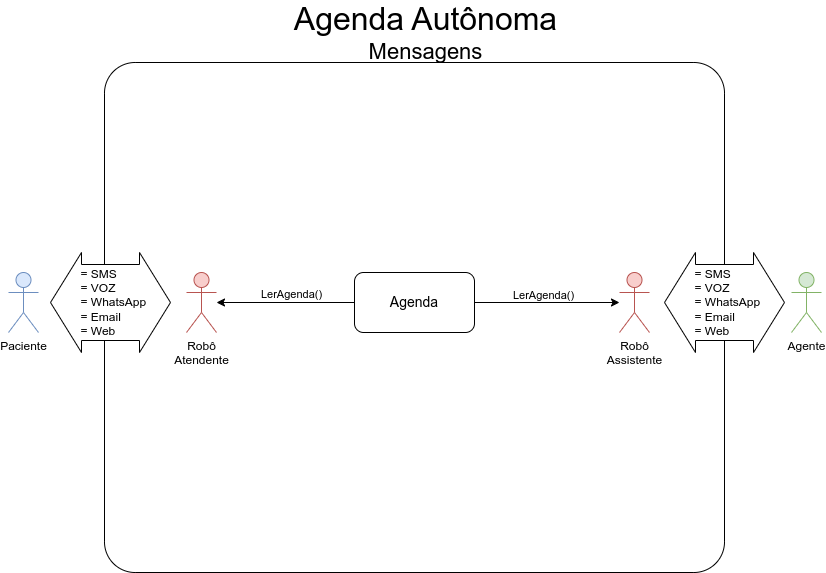

The diagram above was exported from draw.io. Its source (the exported page's mxGraphModel, read from the mxfile embedded in the PNG):
<mxGraphModel dx="1042" dy="1792" grid="1" gridSize="10" guides="1" tooltips="1" connect="1" arrows="1" fold="1" page="1" pageScale="1" pageWidth="827" pageHeight="1169" math="0" shadow="0">
  <root>
    <mxCell id="0" />
    <mxCell id="1" parent="0" />
    <mxCell id="DImor14-sqESv2ocuiJG-1" value="" style="rounded=1;whiteSpace=wrap;html=1;arcSize=6;" vertex="1" parent="1">
      <mxGeometry x="106" y="-90" width="620" height="510" as="geometry" />
    </mxCell>
    <mxCell id="DImor14-sqESv2ocuiJG-3" value="Paciente" style="shape=umlActor;verticalLabelPosition=bottom;verticalAlign=top;html=1;outlineConnect=0;fillColor=#dae8fc;strokeColor=#6c8ebf;" vertex="1" parent="1">
      <mxGeometry x="10" y="120" width="30" height="60" as="geometry" />
    </mxCell>
    <mxCell id="DImor14-sqESv2ocuiJG-5" value="Agente" style="shape=umlActor;verticalLabelPosition=bottom;verticalAlign=top;html=1;outlineConnect=0;fillColor=#d5e8d4;strokeColor=#82b366;" vertex="1" parent="1">
      <mxGeometry x="793" y="120" width="30" height="60" as="geometry" />
    </mxCell>
    <mxCell id="DImor14-sqESv2ocuiJG-18" value="Robô&lt;br&gt;Atendente" style="shape=umlActor;verticalLabelPosition=bottom;verticalAlign=top;html=1;outlineConnect=0;fillColor=#f8cecc;strokeColor=#b85450;" vertex="1" parent="1">
      <mxGeometry x="188" y="120" width="30" height="60" as="geometry" />
    </mxCell>
    <mxCell id="DImor14-sqESv2ocuiJG-22" value="Robô&lt;br&gt;Assistente" style="shape=umlActor;verticalLabelPosition=bottom;verticalAlign=top;html=1;outlineConnect=0;fillColor=#f8cecc;strokeColor=#b85450;" vertex="1" parent="1">
      <mxGeometry x="621" y="120" width="30" height="60" as="geometry" />
    </mxCell>
    <mxCell id="DImor14-sqESv2ocuiJG-40" value="&lt;font style=&quot;&quot;&gt;&lt;span style=&quot;font-size: 32px;&quot;&gt;Agenda Autônoma&lt;/span&gt;&lt;br&gt;&lt;font style=&quot;font-size: 22px;&quot;&gt;Mensagens&lt;/font&gt;&lt;br&gt;&lt;/font&gt;" style="text;html=1;strokeColor=none;fillColor=none;align=center;verticalAlign=middle;whiteSpace=wrap;rounded=0;" vertex="1" parent="1">
      <mxGeometry x="279.5" y="-150" width="295" height="60" as="geometry" />
    </mxCell>
    <mxCell id="KB0z8uDcS_7inC11dXq5-7" style="edgeStyle=orthogonalEdgeStyle;rounded=0;orthogonalLoop=1;jettySize=auto;html=1;" edge="1" parent="1" source="KB0z8uDcS_7inC11dXq5-3" target="DImor14-sqESv2ocuiJG-18">
      <mxGeometry relative="1" as="geometry" />
    </mxCell>
    <mxCell id="KB0z8uDcS_7inC11dXq5-10" value="LerAgenda()" style="edgeLabel;html=1;align=center;verticalAlign=middle;resizable=0;points=[];" vertex="1" connectable="0" parent="KB0z8uDcS_7inC11dXq5-7">
      <mxGeometry x="-0.0815" y="-2" relative="1" as="geometry">
        <mxPoint x="-1" y="-7" as="offset" />
      </mxGeometry>
    </mxCell>
    <mxCell id="KB0z8uDcS_7inC11dXq5-9" style="edgeStyle=orthogonalEdgeStyle;rounded=0;orthogonalLoop=1;jettySize=auto;html=1;" edge="1" parent="1" source="KB0z8uDcS_7inC11dXq5-3" target="DImor14-sqESv2ocuiJG-22">
      <mxGeometry relative="1" as="geometry" />
    </mxCell>
    <mxCell id="KB0z8uDcS_7inC11dXq5-13" value="LerAgenda()" style="edgeLabel;html=1;align=center;verticalAlign=middle;resizable=0;points=[];" vertex="1" connectable="0" parent="KB0z8uDcS_7inC11dXq5-9">
      <mxGeometry x="-0.0647" y="-1" relative="1" as="geometry">
        <mxPoint y="-9" as="offset" />
      </mxGeometry>
    </mxCell>
    <mxCell id="KB0z8uDcS_7inC11dXq5-3" value="Agenda" style="rounded=1;whiteSpace=wrap;html=1;fontSize=14;" vertex="1" parent="1">
      <mxGeometry x="356" y="120" width="120" height="60" as="geometry" />
    </mxCell>
    <mxCell id="KB0z8uDcS_7inC11dXq5-14" value="&lt;div style=&quot;border-color: var(--border-color); text-align: left;&quot;&gt;&amp;nbsp; = SMS&lt;/div&gt;&lt;div style=&quot;border-color: var(--border-color); text-align: left;&quot;&gt;&amp;nbsp; = VOZ&lt;/div&gt;&lt;div style=&quot;border-color: var(--border-color); text-align: left;&quot;&gt;&lt;span style=&quot;border-color: var(--border-color); background-color: initial;&quot;&gt;&amp;nbsp; = WhatsApp&lt;/span&gt;&lt;/div&gt;&lt;div style=&quot;border-color: var(--border-color); text-align: left;&quot;&gt;&lt;span style=&quot;border-color: var(--border-color); background-color: initial;&quot;&gt;&amp;nbsp; = Email&lt;/span&gt;&lt;/div&gt;&lt;div style=&quot;border-color: var(--border-color); text-align: left;&quot;&gt;&lt;span style=&quot;border-color: var(--border-color); background-color: initial;&quot;&gt;&amp;nbsp; = Web&lt;/span&gt;&lt;/div&gt;" style="shape=doubleArrow;whiteSpace=wrap;html=1;arrowWidth=0.76;arrowSize=0.25833333333333336;" vertex="1" parent="1">
      <mxGeometry x="52" y="100" width="120" height="100" as="geometry" />
    </mxCell>
    <mxCell id="KB0z8uDcS_7inC11dXq5-15" value="&lt;div style=&quot;border-color: var(--border-color); text-align: left;&quot;&gt;&amp;nbsp; = SMS&lt;/div&gt;&lt;div style=&quot;border-color: var(--border-color); text-align: left;&quot;&gt;&amp;nbsp; = VOZ&lt;/div&gt;&lt;div style=&quot;border-color: var(--border-color); text-align: left;&quot;&gt;&lt;span style=&quot;border-color: var(--border-color); background-color: initial;&quot;&gt;&amp;nbsp; = WhatsApp&lt;/span&gt;&lt;/div&gt;&lt;div style=&quot;border-color: var(--border-color); text-align: left;&quot;&gt;&lt;span style=&quot;border-color: var(--border-color); background-color: initial;&quot;&gt;&amp;nbsp; = Email&lt;/span&gt;&lt;/div&gt;&lt;div style=&quot;border-color: var(--border-color); text-align: left;&quot;&gt;&lt;span style=&quot;border-color: var(--border-color); background-color: initial;&quot;&gt;&amp;nbsp; = Web&lt;/span&gt;&lt;/div&gt;" style="shape=doubleArrow;whiteSpace=wrap;html=1;arrowWidth=0.76;arrowSize=0.25833333333333336;" vertex="1" parent="1">
      <mxGeometry x="666" y="100" width="120" height="100" as="geometry" />
    </mxCell>
  </root>
</mxGraphModel>